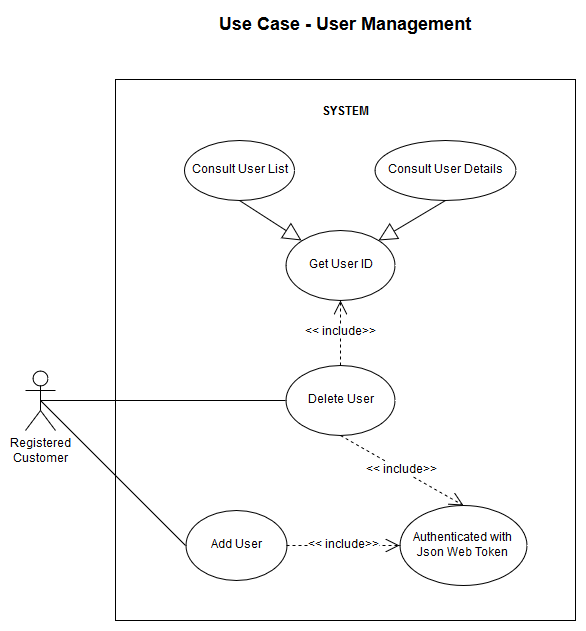

The diagram above was exported from draw.io. Its source (the exported page's mxGraphModel, read from the mxfile embedded in the PNG):
<mxGraphModel dx="840" dy="459" grid="1" gridSize="10" guides="1" tooltips="1" connect="1" arrows="1" fold="1" page="1" pageScale="1" pageWidth="827" pageHeight="1169" math="0" shadow="0">
  <root>
    <mxCell id="0" />
    <mxCell id="1" parent="0" />
    <mxCell id="301698ffdd1482f9-1" value="" style="rounded=0;whiteSpace=wrap;html=1;" parent="1" vertex="1">
      <mxGeometry x="130" y="109" width="460" height="541" as="geometry" />
    </mxCell>
    <mxCell id="301698ffdd1482f9-2" value="SYSTEM" style="text;html=1;align=center;fontStyle=1;verticalAlign=middle;spacingLeft=3;spacingRight=3;strokeColor=none;rotatable=0;points=[[0,0.5],[1,0.5]];portConstraint=eastwest;" parent="1" vertex="1">
      <mxGeometry x="320" y="129" width="80" height="26" as="geometry" />
    </mxCell>
    <mxCell id="301698ffdd1482f9-3" value="Use Case - User Management" style="text;align=center;fontStyle=1;verticalAlign=middle;spacingLeft=3;spacingRight=3;strokeColor=none;rotatable=0;points=[[0,0.5],[1,0.5]];portConstraint=eastwest;fontSize=18;" parent="1" vertex="1">
      <mxGeometry x="320" y="40" width="80" height="26" as="geometry" />
    </mxCell>
    <mxCell id="301698ffdd1482f9-4" value="Registered&lt;br&gt;Customer" style="shape=umlActor;verticalLabelPosition=bottom;labelBackgroundColor=#ffffff;verticalAlign=top;html=1;fontSize=12;" parent="1" vertex="1">
      <mxGeometry x="40" y="400" width="30" height="60" as="geometry" />
    </mxCell>
    <mxCell id="301698ffdd1482f9-5" value="Delete User" style="ellipse;whiteSpace=wrap;html=1;fontSize=12;" parent="1" vertex="1">
      <mxGeometry x="300" y="395" width="109" height="70" as="geometry" />
    </mxCell>
    <mxCell id="301698ffdd1482f9-6" value="" style="endArrow=none;html=1;strokeColor=#000000;fontSize=12;entryX=0;entryY=0.5;exitX=0.5;exitY=0.5;exitPerimeter=0;" parent="1" source="301698ffdd1482f9-4" target="301698ffdd1482f9-5" edge="1">
      <mxGeometry width="50" height="50" relative="1" as="geometry">
        <mxPoint x="270" y="310" as="sourcePoint" />
        <mxPoint x="320" y="260" as="targetPoint" />
      </mxGeometry>
    </mxCell>
    <mxCell id="301698ffdd1482f9-7" value="Consult User List" style="ellipse;whiteSpace=wrap;html=1;fontSize=12;" parent="1" vertex="1">
      <mxGeometry x="199" y="170" width="110" height="60" as="geometry" />
    </mxCell>
    <mxCell id="301698ffdd1482f9-8" value="Consult User Details" style="ellipse;whiteSpace=wrap;html=1;fontSize=12;" parent="1" vertex="1">
      <mxGeometry x="389" y="170" width="141" height="60" as="geometry" />
    </mxCell>
    <mxCell id="301698ffdd1482f9-9" value="&amp;lt;&amp;lt; include&amp;gt;&amp;gt;" style="endArrow=open;endSize=12;dashed=1;html=1;strokeColor=#000000;fontSize=12;entryX=0.5;entryY=0;exitX=0.5;exitY=1;" parent="1" source="301698ffdd1482f9-5" target="301698ffdd1482f9-11" edge="1">
      <mxGeometry width="160" relative="1" as="geometry">
        <mxPoint x="275" y="400" as="sourcePoint" />
        <mxPoint x="435" y="400" as="targetPoint" />
      </mxGeometry>
    </mxCell>
    <mxCell id="301698ffdd1482f9-10" value="" style="endArrow=block;endSize=16;endFill=0;html=1;strokeColor=#000000;fontSize=12;exitX=0.5;exitY=1;entryX=1;entryY=0;entryDx=0;entryDy=0;" parent="1" source="301698ffdd1482f9-8" target="qbaPlDuulD0J8wladQsn-1" edge="1">
      <mxGeometry width="160" relative="1" as="geometry">
        <mxPoint x="390" y="420" as="sourcePoint" />
        <mxPoint x="415" y="380" as="targetPoint" />
      </mxGeometry>
    </mxCell>
    <mxCell id="301698ffdd1482f9-11" value="Authenticated with Json Web Token" style="ellipse;whiteSpace=wrap;html=1;fontSize=12;" parent="1" vertex="1">
      <mxGeometry x="414" y="535" width="127" height="80" as="geometry" />
    </mxCell>
    <mxCell id="301698ffdd1482f9-12" value="" style="endArrow=block;endSize=16;endFill=0;html=1;strokeColor=#000000;fontSize=12;exitX=0.5;exitY=1;entryX=0;entryY=0;entryDx=0;entryDy=0;" parent="1" source="301698ffdd1482f9-7" target="qbaPlDuulD0J8wladQsn-1" edge="1">
      <mxGeometry width="160" relative="1" as="geometry">
        <mxPoint x="377" y="470" as="sourcePoint" />
        <mxPoint x="370" y="400" as="targetPoint" />
      </mxGeometry>
    </mxCell>
    <mxCell id="2aebbe3c41cfeaa7-1" value="Add User" style="ellipse;whiteSpace=wrap;html=1;fontSize=12;" parent="1" vertex="1">
      <mxGeometry x="200" y="540" width="101" height="70" as="geometry" />
    </mxCell>
    <mxCell id="2aebbe3c41cfeaa7-5" value="" style="endArrow=none;html=1;strokeColor=#000000;fontSize=12;entryX=0;entryY=0.5;exitX=0.5;exitY=0.5;exitPerimeter=0;" parent="1" source="301698ffdd1482f9-4" target="2aebbe3c41cfeaa7-1" edge="1">
      <mxGeometry width="50" height="50" relative="1" as="geometry">
        <mxPoint x="60" y="230" as="sourcePoint" />
        <mxPoint x="306" y="330" as="targetPoint" />
      </mxGeometry>
    </mxCell>
    <mxCell id="2aebbe3c41cfeaa7-7" value="&amp;lt;&amp;lt; include&amp;gt;&amp;gt;" style="endArrow=open;endSize=12;dashed=1;html=1;strokeColor=#000000;fontSize=12;entryX=0;entryY=0.5;exitX=1;exitY=0.5;" parent="1" source="2aebbe3c41cfeaa7-1" target="301698ffdd1482f9-11" edge="1">
      <mxGeometry width="160" relative="1" as="geometry">
        <mxPoint x="272" y="422.5" as="sourcePoint" />
        <mxPoint x="350" y="507.5" as="targetPoint" />
      </mxGeometry>
    </mxCell>
    <mxCell id="qbaPlDuulD0J8wladQsn-1" value="Get User ID" style="ellipse;whiteSpace=wrap;html=1;fontSize=12;" vertex="1" parent="1">
      <mxGeometry x="300" y="260" width="109" height="70" as="geometry" />
    </mxCell>
    <mxCell id="qbaPlDuulD0J8wladQsn-2" value="&amp;lt;&amp;lt; include&amp;gt;&amp;gt;" style="endArrow=open;endSize=12;dashed=1;html=1;strokeColor=#000000;fontSize=12;exitX=0.5;exitY=0;exitDx=0;exitDy=0;entryX=0.5;entryY=1;entryDx=0;entryDy=0;" edge="1" parent="1" source="301698ffdd1482f9-5" target="qbaPlDuulD0J8wladQsn-1">
      <mxGeometry width="160" relative="1" as="geometry">
        <mxPoint x="421.5" y="390" as="sourcePoint" />
        <mxPoint x="546.5" y="470" as="targetPoint" />
      </mxGeometry>
    </mxCell>
  </root>
</mxGraphModel>